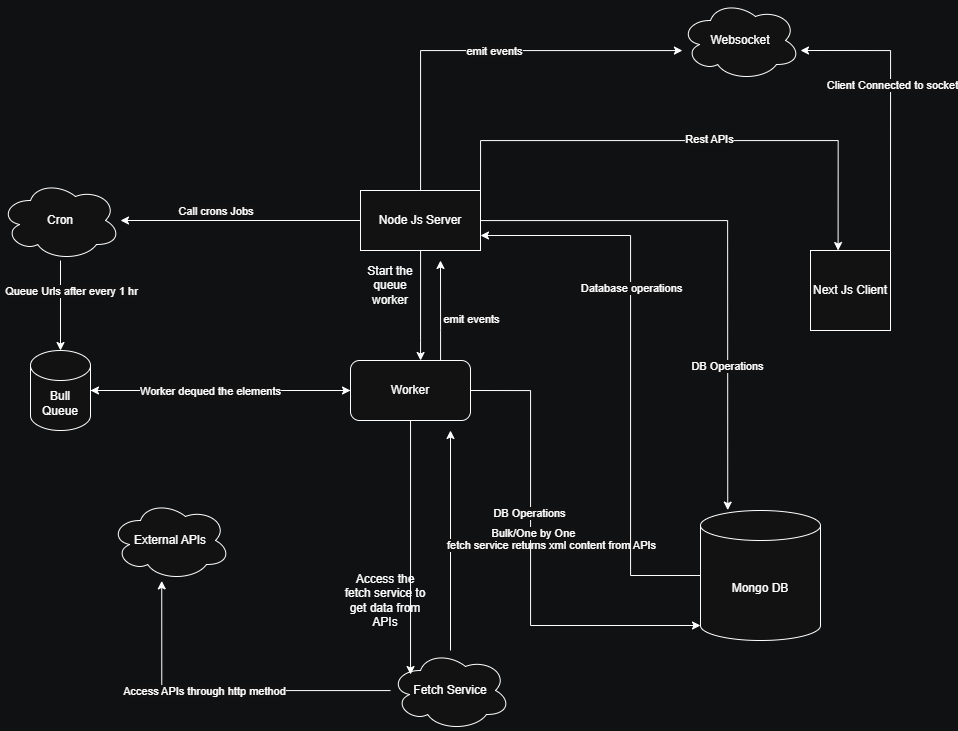

The diagram above was exported from draw.io. Its source (the exported page's mxGraphModel, read from the mxfile embedded in the PNG):
<mxGraphModel dx="2239" dy="1803" grid="1" gridSize="10" guides="1" tooltips="1" connect="1" arrows="1" fold="1" page="1" pageScale="1" pageWidth="850" pageHeight="1100" background="light-dark(#FFFFFF,#101112)" math="0" shadow="0">
  <root>
    <mxCell id="0" />
    <mxCell id="1" parent="0" />
    <mxCell id="rcnpAp61VgoB1sJWlkAB-8" value="" style="edgeStyle=orthogonalEdgeStyle;rounded=0;orthogonalLoop=1;jettySize=auto;html=1;" edge="1" parent="1" source="rcnpAp61VgoB1sJWlkAB-1" target="rcnpAp61VgoB1sJWlkAB-4">
      <mxGeometry relative="1" as="geometry" />
    </mxCell>
    <mxCell id="rcnpAp61VgoB1sJWlkAB-36" value="Queue Urls after every 1 hr" style="edgeLabel;html=1;align=center;verticalAlign=middle;resizable=0;points=[];" vertex="1" connectable="0" parent="rcnpAp61VgoB1sJWlkAB-8">
      <mxGeometry x="-0.304" y="10" relative="1" as="geometry">
        <mxPoint as="offset" />
      </mxGeometry>
    </mxCell>
    <mxCell id="rcnpAp61VgoB1sJWlkAB-1" value="Cron" style="ellipse;shape=cloud;whiteSpace=wrap;html=1;" vertex="1" parent="1">
      <mxGeometry x="-110" y="120" width="120" height="80" as="geometry" />
    </mxCell>
    <mxCell id="rcnpAp61VgoB1sJWlkAB-19" style="edgeStyle=orthogonalEdgeStyle;rounded=0;orthogonalLoop=1;jettySize=auto;html=1;" edge="1" parent="1" source="rcnpAp61VgoB1sJWlkAB-2">
      <mxGeometry relative="1" as="geometry">
        <mxPoint x="340" y="370" as="targetPoint" />
      </mxGeometry>
    </mxCell>
    <mxCell id="rcnpAp61VgoB1sJWlkAB-42" value="fetch service returns xml content from APIs" style="edgeLabel;html=1;align=center;verticalAlign=middle;resizable=0;points=[];" vertex="1" connectable="0" parent="rcnpAp61VgoB1sJWlkAB-19">
      <mxGeometry x="-0.1057" relative="1" as="geometry">
        <mxPoint x="100" y="-7" as="offset" />
      </mxGeometry>
    </mxCell>
    <mxCell id="rcnpAp61VgoB1sJWlkAB-2" value="Fetch Service" style="ellipse;shape=cloud;whiteSpace=wrap;html=1;" vertex="1" parent="1">
      <mxGeometry x="280" y="590" width="120" height="80" as="geometry" />
    </mxCell>
    <mxCell id="rcnpAp61VgoB1sJWlkAB-15" style="edgeStyle=orthogonalEdgeStyle;rounded=0;orthogonalLoop=1;jettySize=auto;html=1;entryX=0;entryY=0.5;entryDx=0;entryDy=0;" edge="1" parent="1" source="rcnpAp61VgoB1sJWlkAB-4" target="rcnpAp61VgoB1sJWlkAB-5">
      <mxGeometry relative="1" as="geometry" />
    </mxCell>
    <mxCell id="rcnpAp61VgoB1sJWlkAB-4" value="Bull Queue" style="shape=cylinder3;whiteSpace=wrap;html=1;boundedLbl=1;backgroundOutline=1;size=15;" vertex="1" parent="1">
      <mxGeometry x="-80" y="290" width="60" height="80" as="geometry" />
    </mxCell>
    <mxCell id="rcnpAp61VgoB1sJWlkAB-16" style="edgeStyle=orthogonalEdgeStyle;rounded=0;orthogonalLoop=1;jettySize=auto;html=1;" edge="1" parent="1" source="rcnpAp61VgoB1sJWlkAB-5" target="rcnpAp61VgoB1sJWlkAB-4">
      <mxGeometry relative="1" as="geometry" />
    </mxCell>
    <mxCell id="rcnpAp61VgoB1sJWlkAB-39" value="Worker dequed the elements" style="edgeLabel;html=1;align=center;verticalAlign=middle;resizable=0;points=[];" vertex="1" connectable="0" parent="rcnpAp61VgoB1sJWlkAB-16">
      <mxGeometry x="0.2492" y="1" relative="1" as="geometry">
        <mxPoint x="22" y="-1" as="offset" />
      </mxGeometry>
    </mxCell>
    <mxCell id="rcnpAp61VgoB1sJWlkAB-60" style="edgeStyle=orthogonalEdgeStyle;rounded=0;orthogonalLoop=1;jettySize=auto;html=1;" edge="1" parent="1" source="rcnpAp61VgoB1sJWlkAB-5">
      <mxGeometry relative="1" as="geometry">
        <mxPoint x="330" y="200" as="targetPoint" />
        <Array as="points">
          <mxPoint x="330" y="270" />
          <mxPoint x="330" y="270" />
        </Array>
      </mxGeometry>
    </mxCell>
    <mxCell id="rcnpAp61VgoB1sJWlkAB-62" value="emit events" style="edgeLabel;html=1;align=center;verticalAlign=middle;resizable=0;points=[];" vertex="1" connectable="0" parent="rcnpAp61VgoB1sJWlkAB-60">
      <mxGeometry x="-0.18" relative="1" as="geometry">
        <mxPoint x="30" as="offset" />
      </mxGeometry>
    </mxCell>
    <mxCell id="rcnpAp61VgoB1sJWlkAB-5" value="Worker" style="rounded=1;whiteSpace=wrap;html=1;" vertex="1" parent="1">
      <mxGeometry x="240" y="300" width="120" height="60" as="geometry" />
    </mxCell>
    <mxCell id="rcnpAp61VgoB1sJWlkAB-6" value="External APIs" style="ellipse;shape=cloud;whiteSpace=wrap;html=1;" vertex="1" parent="1">
      <mxGeometry y="440" width="120" height="80" as="geometry" />
    </mxCell>
    <mxCell id="rcnpAp61VgoB1sJWlkAB-9" value="" style="edgeStyle=orthogonalEdgeStyle;rounded=0;orthogonalLoop=1;jettySize=auto;html=1;" edge="1" parent="1" source="rcnpAp61VgoB1sJWlkAB-7" target="rcnpAp61VgoB1sJWlkAB-1">
      <mxGeometry relative="1" as="geometry" />
    </mxCell>
    <mxCell id="rcnpAp61VgoB1sJWlkAB-37" value="Call crons Jobs&amp;nbsp;" style="edgeLabel;html=1;align=center;verticalAlign=middle;resizable=0;points=[];" vertex="1" connectable="0" parent="rcnpAp61VgoB1sJWlkAB-9">
      <mxGeometry x="0.4033" y="-7" relative="1" as="geometry">
        <mxPoint x="24" y="-3" as="offset" />
      </mxGeometry>
    </mxCell>
    <mxCell id="rcnpAp61VgoB1sJWlkAB-10" value="" style="edgeStyle=orthogonalEdgeStyle;rounded=0;orthogonalLoop=1;jettySize=auto;html=1;" edge="1" parent="1" source="rcnpAp61VgoB1sJWlkAB-7" target="rcnpAp61VgoB1sJWlkAB-5">
      <mxGeometry relative="1" as="geometry">
        <Array as="points">
          <mxPoint x="310" y="280" />
          <mxPoint x="310" y="280" />
        </Array>
      </mxGeometry>
    </mxCell>
    <mxCell id="rcnpAp61VgoB1sJWlkAB-28" style="edgeStyle=orthogonalEdgeStyle;rounded=0;orthogonalLoop=1;jettySize=auto;html=1;" edge="1" parent="1" source="rcnpAp61VgoB1sJWlkAB-7" target="rcnpAp61VgoB1sJWlkAB-22">
      <mxGeometry relative="1" as="geometry">
        <Array as="points">
          <mxPoint x="310" y="-10" />
        </Array>
      </mxGeometry>
    </mxCell>
    <mxCell id="rcnpAp61VgoB1sJWlkAB-59" value="emit events" style="edgeLabel;html=1;align=center;verticalAlign=middle;resizable=0;points=[];" vertex="1" connectable="0" parent="rcnpAp61VgoB1sJWlkAB-28">
      <mxGeometry x="0.0649" relative="1" as="geometry">
        <mxPoint as="offset" />
      </mxGeometry>
    </mxCell>
    <mxCell id="rcnpAp61VgoB1sJWlkAB-7" value="Node Js Server" style="rounded=0;whiteSpace=wrap;html=1;" vertex="1" parent="1">
      <mxGeometry x="250" y="130" width="120" height="60" as="geometry" />
    </mxCell>
    <mxCell id="rcnpAp61VgoB1sJWlkAB-22" value="Websocket" style="ellipse;shape=cloud;whiteSpace=wrap;html=1;" vertex="1" parent="1">
      <mxGeometry x="570" y="-60" width="120" height="80" as="geometry" />
    </mxCell>
    <mxCell id="rcnpAp61VgoB1sJWlkAB-35" style="edgeStyle=orthogonalEdgeStyle;rounded=0;orthogonalLoop=1;jettySize=auto;html=1;entryX=1;entryY=0.75;entryDx=0;entryDy=0;" edge="1" parent="1" source="rcnpAp61VgoB1sJWlkAB-23" target="rcnpAp61VgoB1sJWlkAB-7">
      <mxGeometry relative="1" as="geometry">
        <Array as="points">
          <mxPoint x="520" y="515" />
          <mxPoint x="520" y="175" />
        </Array>
      </mxGeometry>
    </mxCell>
    <mxCell id="rcnpAp61VgoB1sJWlkAB-50" value="Database operations" style="edgeLabel;html=1;align=center;verticalAlign=middle;resizable=0;points=[];" vertex="1" connectable="0" parent="rcnpAp61VgoB1sJWlkAB-35">
      <mxGeometry x="0.2764" relative="1" as="geometry">
        <mxPoint as="offset" />
      </mxGeometry>
    </mxCell>
    <mxCell id="rcnpAp61VgoB1sJWlkAB-23" value="Mongo DB" style="shape=cylinder3;whiteSpace=wrap;html=1;boundedLbl=1;backgroundOutline=1;size=15;" vertex="1" parent="1">
      <mxGeometry x="590" y="450" width="120" height="130" as="geometry" />
    </mxCell>
    <mxCell id="rcnpAp61VgoB1sJWlkAB-24" style="edgeStyle=orthogonalEdgeStyle;rounded=0;orthogonalLoop=1;jettySize=auto;html=1;entryX=0.227;entryY=-0.003;entryDx=0;entryDy=0;entryPerimeter=0;" edge="1" parent="1" source="rcnpAp61VgoB1sJWlkAB-7" target="rcnpAp61VgoB1sJWlkAB-23">
      <mxGeometry relative="1" as="geometry" />
    </mxCell>
    <mxCell id="rcnpAp61VgoB1sJWlkAB-54" value="DB Operations" style="edgeLabel;html=1;align=center;verticalAlign=middle;resizable=0;points=[];" vertex="1" connectable="0" parent="rcnpAp61VgoB1sJWlkAB-24">
      <mxGeometry x="0.462" y="-1" relative="1" as="geometry">
        <mxPoint as="offset" />
      </mxGeometry>
    </mxCell>
    <mxCell id="rcnpAp61VgoB1sJWlkAB-29" value="Next Js Client" style="whiteSpace=wrap;html=1;aspect=fixed;" vertex="1" parent="1">
      <mxGeometry x="700" y="190" width="80" height="80" as="geometry" />
    </mxCell>
    <mxCell id="rcnpAp61VgoB1sJWlkAB-31" style="edgeStyle=orthogonalEdgeStyle;rounded=0;orthogonalLoop=1;jettySize=auto;html=1;entryX=-0.03;entryY=0.865;entryDx=0;entryDy=0;entryPerimeter=0;" edge="1" parent="1">
      <mxGeometry relative="1" as="geometry">
        <mxPoint x="370" y="140.8" as="sourcePoint" />
        <mxPoint x="727.5999999999999" y="190.00000000000006" as="targetPoint" />
        <Array as="points">
          <mxPoint x="370" y="80" />
          <mxPoint x="728" y="80" />
        </Array>
      </mxGeometry>
    </mxCell>
    <mxCell id="rcnpAp61VgoB1sJWlkAB-56" value="Rest APIs" style="edgeLabel;html=1;align=center;verticalAlign=middle;resizable=0;points=[];" vertex="1" connectable="0" parent="rcnpAp61VgoB1sJWlkAB-31">
      <mxGeometry x="0.0931" y="2" relative="1" as="geometry">
        <mxPoint as="offset" />
      </mxGeometry>
    </mxCell>
    <mxCell id="rcnpAp61VgoB1sJWlkAB-38" value="Start the queue worker" style="text;html=1;whiteSpace=wrap;strokeColor=none;fillColor=none;align=center;verticalAlign=middle;rounded=0;" vertex="1" parent="1">
      <mxGeometry x="250" y="210" width="60" height="30" as="geometry" />
    </mxCell>
    <mxCell id="rcnpAp61VgoB1sJWlkAB-41" style="edgeStyle=orthogonalEdgeStyle;rounded=0;orthogonalLoop=1;jettySize=auto;html=1;entryX=0.167;entryY=0.3;entryDx=0;entryDy=0;entryPerimeter=0;" edge="1" parent="1" source="rcnpAp61VgoB1sJWlkAB-5" target="rcnpAp61VgoB1sJWlkAB-2">
      <mxGeometry relative="1" as="geometry" />
    </mxCell>
    <mxCell id="rcnpAp61VgoB1sJWlkAB-44" style="edgeStyle=orthogonalEdgeStyle;rounded=0;orthogonalLoop=1;jettySize=auto;html=1;entryX=0.427;entryY=1.005;entryDx=0;entryDy=0;entryPerimeter=0;" edge="1" parent="1" source="rcnpAp61VgoB1sJWlkAB-2" target="rcnpAp61VgoB1sJWlkAB-6">
      <mxGeometry relative="1" as="geometry" />
    </mxCell>
    <mxCell id="rcnpAp61VgoB1sJWlkAB-49" value="Access APIs through http method" style="edgeLabel;html=1;align=center;verticalAlign=middle;resizable=0;points=[];" vertex="1" connectable="0" parent="rcnpAp61VgoB1sJWlkAB-44">
      <mxGeometry x="0.102" relative="1" as="geometry">
        <mxPoint as="offset" />
      </mxGeometry>
    </mxCell>
    <mxCell id="rcnpAp61VgoB1sJWlkAB-47" value="Access the fetch service to get data from APIs" style="text;html=1;whiteSpace=wrap;strokeColor=none;fillColor=none;align=center;verticalAlign=middle;rounded=0;" vertex="1" parent="1">
      <mxGeometry x="230" y="490" width="90" height="100" as="geometry" />
    </mxCell>
    <mxCell id="rcnpAp61VgoB1sJWlkAB-51" style="edgeStyle=orthogonalEdgeStyle;rounded=0;orthogonalLoop=1;jettySize=auto;html=1;entryX=0;entryY=1;entryDx=0;entryDy=-15;entryPerimeter=0;" edge="1" parent="1">
      <mxGeometry relative="1" as="geometry">
        <mxPoint x="360" y="330" as="sourcePoint" />
        <mxPoint x="590" y="565" as="targetPoint" />
        <Array as="points">
          <mxPoint x="420" y="330" />
          <mxPoint x="420" y="565" />
        </Array>
      </mxGeometry>
    </mxCell>
    <mxCell id="rcnpAp61VgoB1sJWlkAB-52" value="DB Operations" style="edgeLabel;html=1;align=center;verticalAlign=middle;resizable=0;points=[];" vertex="1" connectable="0" parent="rcnpAp61VgoB1sJWlkAB-51">
      <mxGeometry x="-0.2163" y="-2" relative="1" as="geometry">
        <mxPoint as="offset" />
      </mxGeometry>
    </mxCell>
    <mxCell id="rcnpAp61VgoB1sJWlkAB-53" value="Bulk/One by One" style="edgeLabel;html=1;align=center;verticalAlign=middle;resizable=0;points=[];" vertex="1" connectable="0" parent="rcnpAp61VgoB1sJWlkAB-51">
      <mxGeometry x="-0.1303" y="2" relative="1" as="geometry">
        <mxPoint as="offset" />
      </mxGeometry>
    </mxCell>
    <mxCell id="rcnpAp61VgoB1sJWlkAB-57" style="edgeStyle=orthogonalEdgeStyle;rounded=0;orthogonalLoop=1;jettySize=auto;html=1;entryX=1;entryY=0.625;entryDx=0;entryDy=0;entryPerimeter=0;" edge="1" parent="1" source="rcnpAp61VgoB1sJWlkAB-29" target="rcnpAp61VgoB1sJWlkAB-22">
      <mxGeometry relative="1" as="geometry">
        <Array as="points">
          <mxPoint x="780" y="-10" />
        </Array>
      </mxGeometry>
    </mxCell>
    <mxCell id="rcnpAp61VgoB1sJWlkAB-58" value="Client Connected to socket" style="edgeLabel;html=1;align=center;verticalAlign=middle;resizable=0;points=[];" vertex="1" connectable="0" parent="rcnpAp61VgoB1sJWlkAB-57">
      <mxGeometry x="0.1434" y="-1" relative="1" as="geometry">
        <mxPoint as="offset" />
      </mxGeometry>
    </mxCell>
  </root>
</mxGraphModel>